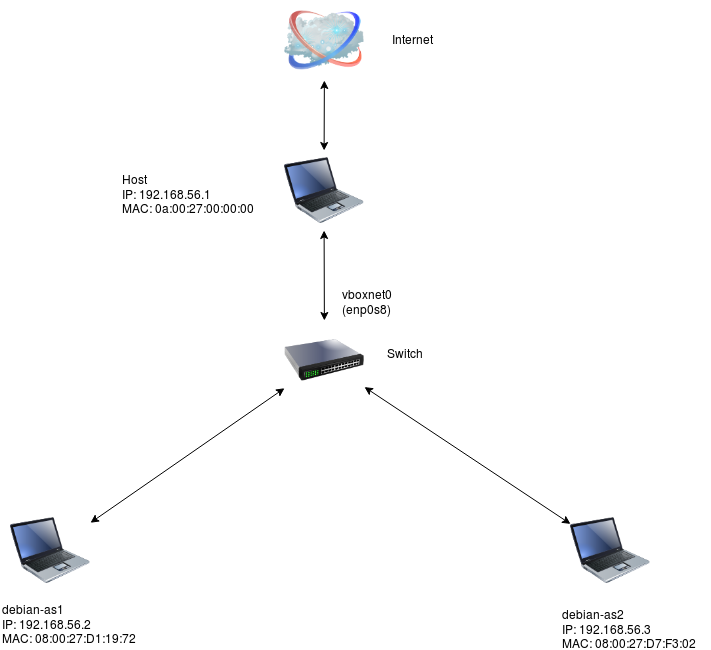

The diagram above was exported from draw.io. Its source (the exported page's mxGraphModel, read from the mxfile embedded in the PNG):
<mxGraphModel dx="840" dy="457" grid="1" gridSize="10" guides="1" tooltips="1" connect="1" arrows="1" fold="1" page="1" pageScale="1" pageWidth="827" pageHeight="1169" math="0" shadow="0">
  <root>
    <mxCell id="0" />
    <mxCell id="1" parent="0" />
    <mxCell id="1698bb4f6feaad36-1" value="" style="image;html=1;labelBackgroundColor=#ffffff;image=img/lib/clip_art/networking/Switch_128x128.png" parent="1" vertex="1">
      <mxGeometry x="374" y="330" width="80" height="80" as="geometry" />
    </mxCell>
    <mxCell id="1698bb4f6feaad36-2" value="" style="image;html=1;labelBackgroundColor=#ffffff;image=img/lib/clip_art/computers/Laptop_128x128.png" parent="1" vertex="1">
      <mxGeometry x="373.5" y="160" width="80" height="80" as="geometry" />
    </mxCell>
    <mxCell id="1698bb4f6feaad36-5" value="" style="endArrow=classic;startArrow=classic;html=1;" parent="1" source="1698bb4f6feaad36-1" target="1698bb4f6feaad36-2" edge="1">
      <mxGeometry width="50" height="50" relative="1" as="geometry">
        <mxPoint x="390" y="180" as="sourcePoint" />
        <mxPoint x="440" y="130" as="targetPoint" />
      </mxGeometry>
    </mxCell>
    <mxCell id="1698bb4f6feaad36-6" value="&amp;nbsp;" style="text;html=1;resizable=0;points=[];autosize=1;align=left;verticalAlign=top;spacingTop=-4;" parent="1" vertex="1">
      <mxGeometry x="480" y="150" width="20" height="20" as="geometry" />
    </mxCell>
    <mxCell id="1698bb4f6feaad36-7" value="Host&lt;br&gt;IP: 192.168.56.1&lt;br&gt;MAC: 0a:00:27:00:00:00" style="text;html=1;resizable=0;points=[];autosize=1;align=left;verticalAlign=top;spacingTop=-4;" parent="1" vertex="1">
      <mxGeometry x="210" y="180" width="150" height="40" as="geometry" />
    </mxCell>
    <mxCell id="1698bb4f6feaad36-8" value="" style="image;html=1;labelBackgroundColor=#ffffff;image=img/lib/clip_art/computers/Laptop_128x128.png" parent="1" vertex="1">
      <mxGeometry x="100" y="520" width="80" height="80" as="geometry" />
    </mxCell>
    <mxCell id="1698bb4f6feaad36-9" value="" style="image;html=1;labelBackgroundColor=#ffffff;image=img/lib/clip_art/computers/Laptop_128x128.png" parent="1" vertex="1">
      <mxGeometry x="660" y="520" width="80" height="80" as="geometry" />
    </mxCell>
    <mxCell id="1698bb4f6feaad36-10" value="" style="endArrow=classic;startArrow=classic;html=1;" parent="1" source="1698bb4f6feaad36-8" target="1698bb4f6feaad36-1" edge="1">
      <mxGeometry width="50" height="50" relative="1" as="geometry">
        <mxPoint x="270" y="490" as="sourcePoint" />
        <mxPoint x="320" y="440" as="targetPoint" />
      </mxGeometry>
    </mxCell>
    <mxCell id="1698bb4f6feaad36-12" value="" style="endArrow=classic;startArrow=classic;html=1;" parent="1" source="1698bb4f6feaad36-9" target="1698bb4f6feaad36-1" edge="1">
      <mxGeometry width="50" height="50" relative="1" as="geometry">
        <mxPoint x="540" y="490" as="sourcePoint" />
        <mxPoint x="590" y="440" as="targetPoint" />
      </mxGeometry>
    </mxCell>
    <mxCell id="1698bb4f6feaad36-13" value="debian-as1&lt;br&gt;IP: 192.168.56.2&lt;br&gt;MAC: 08:00:27:D1:19:72" style="text;html=1;resizable=0;points=[];autosize=1;align=left;verticalAlign=top;spacingTop=-4;" parent="1" vertex="1">
      <mxGeometry x="90" y="610" width="150" height="40" as="geometry" />
    </mxCell>
    <mxCell id="1698bb4f6feaad36-14" value="debian-as2&lt;br&gt;IP: 192.168.56.3&lt;br&gt;MAC: 08:00:27:D7:F3:02" style="text;html=1;resizable=0;points=[];autosize=1;align=left;verticalAlign=top;spacingTop=-4;" parent="1" vertex="1">
      <mxGeometry x="650" y="615" width="150" height="40" as="geometry" />
    </mxCell>
    <mxCell id="1698bb4f6feaad36-16" value="" style="image;html=1;labelBackgroundColor=#ffffff;image=img/lib/clip_art/networking/Cloud_128x128.png" parent="1" vertex="1">
      <mxGeometry x="374" y="10" width="80" height="80" as="geometry" />
    </mxCell>
    <mxCell id="1698bb4f6feaad36-17" value="Internet" style="text;html=1;resizable=0;points=[];autosize=1;align=left;verticalAlign=top;spacingTop=-4;" parent="1" vertex="1">
      <mxGeometry x="480" y="40" width="60" height="20" as="geometry" />
    </mxCell>
    <mxCell id="1698bb4f6feaad36-20" value="" style="endArrow=classic;startArrow=classic;html=1;" parent="1" source="1698bb4f6feaad36-2" target="1698bb4f6feaad36-16" edge="1">
      <mxGeometry width="50" height="50" relative="1" as="geometry">
        <mxPoint x="390" y="150" as="sourcePoint" />
        <mxPoint x="440" y="100" as="targetPoint" />
      </mxGeometry>
    </mxCell>
    <mxCell id="1698bb4f6feaad36-24" value="Switch" style="text;html=1;resizable=0;points=[];autosize=1;align=left;verticalAlign=top;spacingTop=-4;fontColor=#000000;" parent="1" vertex="1">
      <mxGeometry x="475" y="354" width="50" height="20" as="geometry" />
    </mxCell>
    <mxCell id="1698bb4f6feaad36-27" value="vboxnet0&lt;br&gt;(enp0s8)" style="text;html=1;resizable=0;points=[];autosize=1;align=left;verticalAlign=top;spacingTop=-4;fontColor=#000000;" parent="1" vertex="1">
      <mxGeometry x="430" y="295" width="70" height="30" as="geometry" />
    </mxCell>
  </root>
</mxGraphModel>